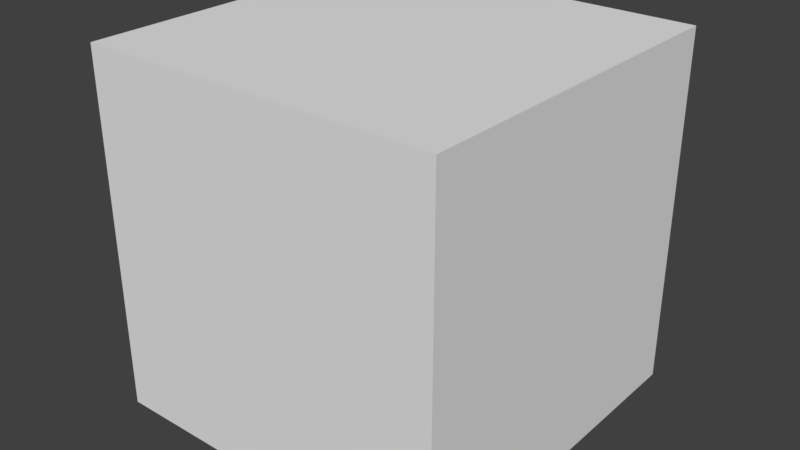 # Source: riddle.blend  (saved by Blender 2.78.0; exported with 4.5.12 LTS)
import bpy
from mathutils import Matrix  # noqa: F401  (used for matrix-valued properties, if any)

bpy.ops.wm.read_factory_settings(use_empty=True)
scene = bpy.context.scene
scene.name = 'Scene'

# ---- collections
col_collection_1 = bpy.data.collections.new('Collection 1'); scene.collection.children.link(col_collection_1)

# ---- materials (node trees are filled in below, after node groups)
mat_material = bpy.data.materials.new('Material')
mat_material.alpha_threshold = 0.0
mat_material.use_transparent_shadow = False
mat_material.roughness = 0.5
mat_material.line_color = (0.0, 0.0, 0.0, 1.0)

# ---- material node trees

# ---- world
world_world = bpy.data.worlds.new('World'); scene.world = world_world
world_world.color = (0.05088, 0.05088, 0.05088)
world_world.use_sun_shadow = False
world_world.sun_shadow_jitter_overblur = 0.0
world_world.cycles.sampling_method = 'MANUAL'

# ---- meshes
me_cube = bpy.data.meshes.new('Cube')
me_cube.from_pydata([(1.0, 1.0, -1.0), (1.0, -1.0, -1.0), (-1.0, -1.0, -1.0), (-1.0, 1.0, -1.0), (1.0, 1.0, 1.0), (1.0, -1.0, 1.0), (-1.0, -1.0, 1.0), (-1.0, 1.0, 1.0)], [], [(0, 1, 2, 3), (4, 7, 6, 5), (0, 4, 5, 1), (1, 5, 6, 2), (2, 6, 7, 3), (4, 0, 3, 7)])
_uv = me_cube.uv_layers.new(name='UVMap')
_uv.uv.foreach_set('vector', [0.0001001, 0.4999, 9.996e-05, 0.25, 0.25, 0.25, 0.25, 0.4999, 0.7498, 0.4999, 0.4999, 0.4999, 0.4999, 0.25, 0.7498, 0.25, 0.25, 0.75, 0.25, 0.9999, 9.996e-05, 0.9999, 0.0001, 0.75, 0.25, 9.996e-05, 0.4999, 0.0001, 0.4999, 0.25, 0.25, 0.25, 0.25, 0.25, 0.4999, 0.25, 0.4999, 0.4999, 0.25, 0.4999, 0.4999, 0.7498, 0.25, 0.7498, 0.25, 0.4999, 0.4999, 0.4999])
me_cube.materials.append(mat_material)
me_cube.use_remesh_preserve_volume = False
me_cube.use_remesh_preserve_attributes = False
me_cube.use_mirror_vertex_groups = False
me_cube.update()

# ---- objects
ob_cube = bpy.data.objects.new('Cube', me_cube)

# ---- transforms, parenting, visibility, modifiers, constraints
ob_cube.location = (0.0, 0.0, 0.0)
ob_cube.lock_rotations_4d = False
ob_cube.empty_display_type = 'ARROWS'
ob_cube.lineart.crease_threshold = 0.0

# ---- collection membership
col_collection_1.objects.link(ob_cube)

# ---- scene / render settings (as saved in the file)
scene.frame_start = 1; scene.frame_end = 250; scene.frame_set(1)
scene.render.engine = 'BLENDER_EEVEE_NEXT'
scene.render.resolution_percentage = 50
scene.render.dither_intensity = 0.0
scene.cycles.use_denoising = False
scene.cycles.samples = 128
scene.cycles.sampling_pattern = 'TABULATED_SOBOL'
scene.cycles.light_sampling_threshold = 0.0
scene.cycles.use_adaptive_sampling = False
scene.cycles.use_light_tree = False
scene.cycles.blur_glossy = 0.0
scene.cycles.sample_clamp_indirect = 0.0
scene.view_settings.view_transform = 'Standard'
bpy.context.view_layer.update()

# ---- added for rendering (the .blend has no active camera and no usable light): camera, sun
cam_auto = bpy.data.cameras.new('AutoCamera')
cam_auto.lens = 50.0
cam_auto.sensor_width = 36.0
cam_auto.clip_end = 1000.0
ob_auto_camera = bpy.data.objects.new('AutoCamera', cam_auto)
scene.collection.objects.link(ob_auto_camera)
ob_auto_camera.location = (3.20507, -3.84609, 2.56406)
ob_auto_camera.rotation_euler = (1.09748, -7.21219e-08, 0.694738)
scene.camera = ob_auto_camera
light_auto_sun = bpy.data.lights.new('AutoSun', 'SUN')
light_auto_sun.energy = 3.0
light_auto_sun.angle = 0.0523599
ob_auto_sun = bpy.data.objects.new('AutoSun', light_auto_sun)
scene.collection.objects.link(ob_auto_sun)
ob_auto_sun.rotation_euler = (0.872665, 0.174533, 0.523599)
bpy.context.view_layer.update()
